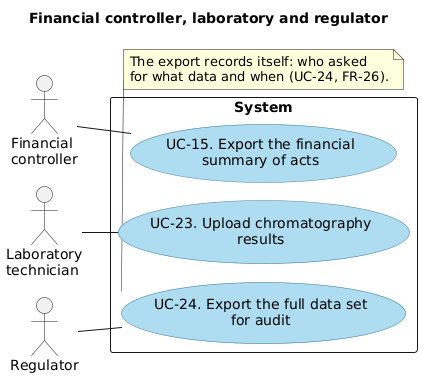

The diagram above was rendered by PlantUML. Its source (embedded in the PNG):
@startuml uc-supporting-roles
!pragma layout smetana
left to right direction
skinparam shadowing false
skinparam usecase {
  BackgroundColor #AEDCF0
  BorderColor #3C7A99
}

title Financial controller, laboratory and regulator

actor "Financial\ncontroller" as controller
actor "Laboratory\ntechnician" as lab
actor "Regulator" as regulator

rectangle System {
  usecase "UC-15. Export the financial\nsummary of acts" as UC15
  usecase "UC-23. Upload chromatography\nresults" as UC23
  usecase "UC-24. Export the full data set\nfor audit" as UC24
}

controller -- UC15
lab -- UC23
regulator -- UC24

note bottom of UC24
  The export records itself: who asked
  for what data and when (UC-24, FR-26).
end note

@enduml